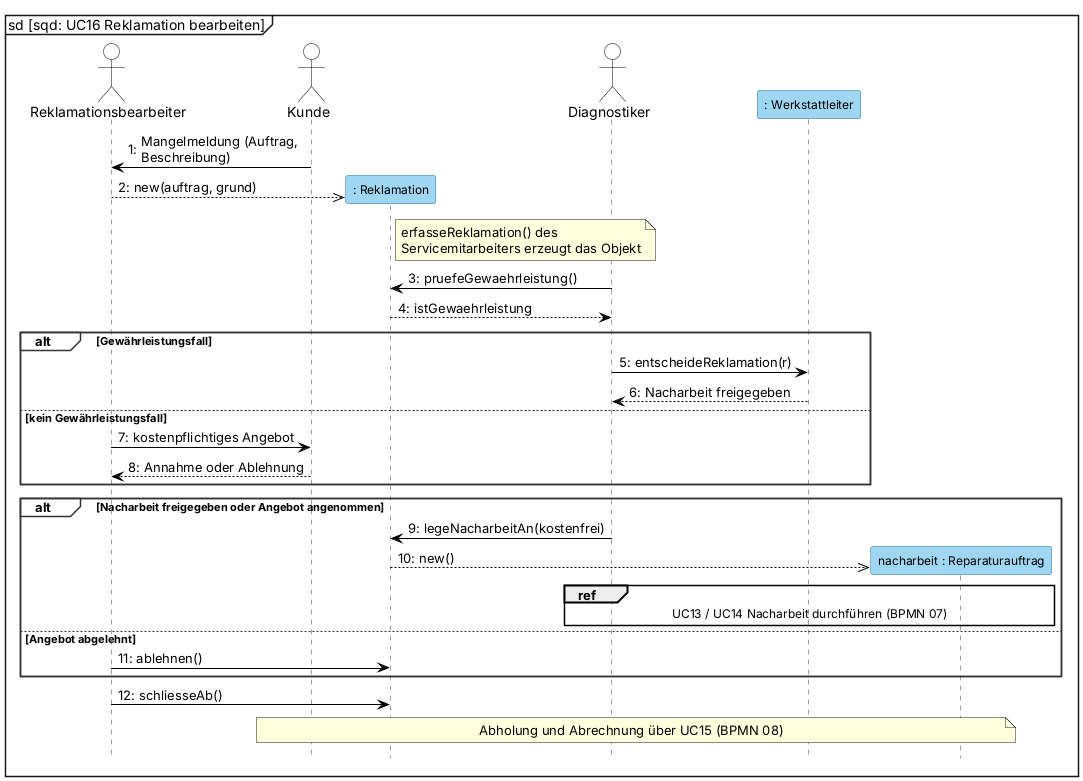

The diagram above was rendered by PlantUML. Its source (embedded in the PNG):
@startuml
' BPMN: p09-reklamation.bpmn. Kernablauf: Mangel prüfen, Gewährleistung oder Angebot, Nacharbeitsauftrag, Abschluss.
' Darstellung wie in Visual Paradigm: Objekterzeugung als gestrichelter Pfeil auf den Kopfkasten (Kasten sitzt auf Nachrichtenhöhe, VL 6 Folie 5-70), kein <<create>>-Text.
mainframe sd [sqd: UC16 Reklamation bearbeiten]
skinparam defaultFontName Arial
skinparam sequenceMessageAlign left
skinparam maxMessageSize 170
skinparam shadowing false
skinparam sequence {
  ParticipantBackgroundColor #9FD6F2
  ParticipantBorderColor #2E6E99
  ParticipantFontSize 12
  ActorBackgroundColor white
  ActorBorderColor black
  LifeLineBorderColor #444444
  LifeLineBackgroundColor #9FD6F2
  GroupBorderColor #333333
  GroupBackgroundColor white
  GroupHeaderFontStyle bold
  ArrowColor black
}
hide footbox
autonumber "0:"

actor Reklamationsbearbeiter as SM
actor Kunde
participant ": Reklamation" as REK
actor Diagnostiker
participant ": Werkstattleiter" as WL
participant "nacharbeit : Reparaturauftrag" as NA

Kunde -> SM : Mangelmeldung (Auftrag, Beschreibung)
create REK
SM -->> REK : new(auftrag, grund)
note right of REK : erfasseReklamation() des\nServicemitarbeiters erzeugt das Objekt
Diagnostiker -> REK : pruefeGewaehrleistung()
REK --> Diagnostiker : istGewaehrleistung
alt Gewährleistungsfall
    Diagnostiker -> WL : entscheideReklamation(r)
    WL --> Diagnostiker : Nacharbeit freigegeben
else kein Gewährleistungsfall
    SM -> Kunde : kostenpflichtiges Angebot
    Kunde --> SM : Annahme oder Ablehnung
end
alt Nacharbeit freigegeben oder Angebot angenommen
    Diagnostiker -> REK : legeNacharbeitAn(kostenfrei)
    create NA
    REK -->> NA : new()
    ref over Diagnostiker, NA : UC13 / UC14 Nacharbeit durchführen (BPMN 07)
else Angebot abgelehnt
    SM -> REK : ablehnen()
end
SM -> REK : schliesseAb()
note over Kunde, NA : Abholung und Abrechnung über UC15 (BPMN 08)
@enduml